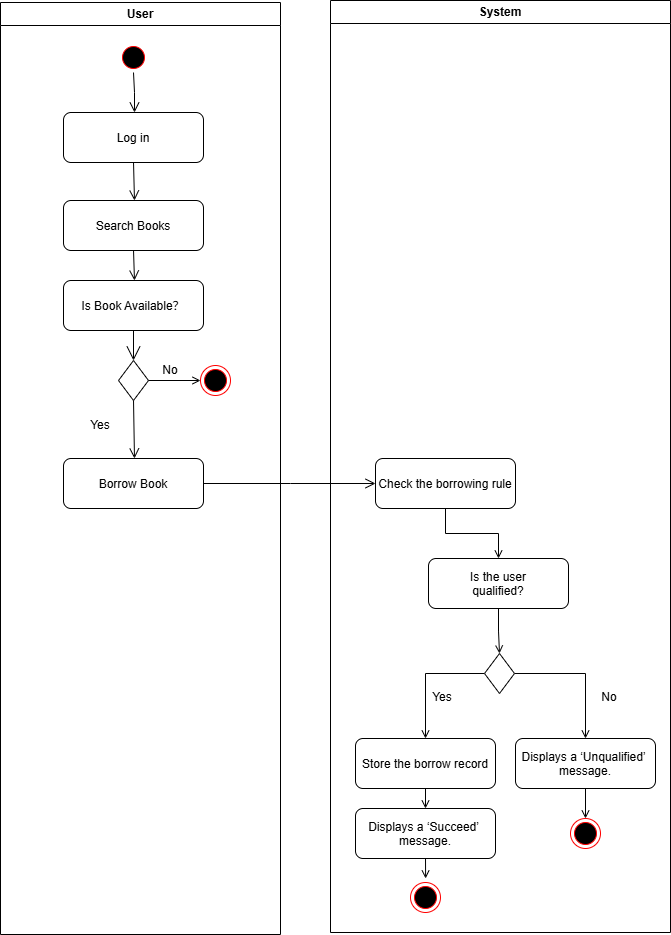

The diagram above was exported from draw.io. Its source (the exported page's mxGraphModel, read from the mxfile embedded in the PNG):
<mxGraphModel dx="2410" dy="1366" grid="1" gridSize="10" guides="1" tooltips="1" connect="1" arrows="1" fold="1" page="1" pageScale="1" pageWidth="827" pageHeight="1169" math="0" shadow="0">
  <root>
    <mxCell id="0" />
    <mxCell id="1" parent="0" />
    <mxCell id="bAM_NPrAEhgNnZ6bfNZo-4" value="User" style="swimlane;whiteSpace=wrap" parent="1" vertex="1">
      <mxGeometry x="570" y="1042" width="280" height="932" as="geometry" />
    </mxCell>
    <mxCell id="bAM_NPrAEhgNnZ6bfNZo-5" value="" style="ellipse;shape=startState;fillColor=#000000;strokeColor=#ff0000;" parent="bAM_NPrAEhgNnZ6bfNZo-4" vertex="1">
      <mxGeometry x="118" y="40" width="30" height="30" as="geometry" />
    </mxCell>
    <mxCell id="bAM_NPrAEhgNnZ6bfNZo-6" value="" style="edgeStyle=elbowEdgeStyle;elbow=horizontal;verticalAlign=bottom;endArrow=open;endSize=8;strokeColor=#000000;endFill=1;rounded=0" parent="bAM_NPrAEhgNnZ6bfNZo-4" source="bAM_NPrAEhgNnZ6bfNZo-5" target="bAM_NPrAEhgNnZ6bfNZo-7" edge="1">
      <mxGeometry x="100" y="40" as="geometry">
        <mxPoint x="115" y="110" as="targetPoint" />
      </mxGeometry>
    </mxCell>
    <mxCell id="bAM_NPrAEhgNnZ6bfNZo-7" value="Log in" style="rounded=1;" parent="bAM_NPrAEhgNnZ6bfNZo-4" vertex="1">
      <mxGeometry x="63" y="110" width="140" height="50" as="geometry" />
    </mxCell>
    <mxCell id="bAM_NPrAEhgNnZ6bfNZo-181" value="Search Books" style="rounded=1;" parent="bAM_NPrAEhgNnZ6bfNZo-4" vertex="1">
      <mxGeometry x="63" y="198" width="140" height="50" as="geometry" />
    </mxCell>
    <mxCell id="bAM_NPrAEhgNnZ6bfNZo-182" value="Is Book Available？" style="rounded=1;" parent="bAM_NPrAEhgNnZ6bfNZo-4" vertex="1">
      <mxGeometry x="63" y="278" width="140" height="50" as="geometry" />
    </mxCell>
    <mxCell id="bAM_NPrAEhgNnZ6bfNZo-185" value="" style="rhombus;whiteSpace=wrap;html=1;rounded=0;" parent="bAM_NPrAEhgNnZ6bfNZo-4" vertex="1">
      <mxGeometry x="118" y="358" width="30" height="40" as="geometry" />
    </mxCell>
    <mxCell id="bAM_NPrAEhgNnZ6bfNZo-187" value="" style="edgeStyle=elbowEdgeStyle;elbow=horizontal;verticalAlign=bottom;endArrow=open;endSize=8;strokeColor=#000000;endFill=1;rounded=0;exitX=0.5;exitY=1;exitDx=0;exitDy=0;entryX=0.5;entryY=0;entryDx=0;entryDy=0;" parent="bAM_NPrAEhgNnZ6bfNZo-4" source="bAM_NPrAEhgNnZ6bfNZo-7" target="bAM_NPrAEhgNnZ6bfNZo-181" edge="1">
      <mxGeometry x="-490" y="-1002" as="geometry">
        <mxPoint x="125" y="120" as="targetPoint" />
        <mxPoint x="125" y="80" as="sourcePoint" />
      </mxGeometry>
    </mxCell>
    <mxCell id="bAM_NPrAEhgNnZ6bfNZo-188" value="" style="edgeStyle=elbowEdgeStyle;elbow=horizontal;verticalAlign=bottom;endArrow=open;endSize=8;strokeColor=#000000;endFill=1;rounded=0;exitX=0.5;exitY=1;exitDx=0;exitDy=0;entryX=0.5;entryY=0;entryDx=0;entryDy=0;" parent="bAM_NPrAEhgNnZ6bfNZo-4" source="bAM_NPrAEhgNnZ6bfNZo-181" target="bAM_NPrAEhgNnZ6bfNZo-182" edge="1">
      <mxGeometry x="-1080" y="-2044" as="geometry">
        <mxPoint x="125" y="208" as="targetPoint" />
        <mxPoint x="125" y="170" as="sourcePoint" />
      </mxGeometry>
    </mxCell>
    <mxCell id="bAM_NPrAEhgNnZ6bfNZo-189" value="" style="endArrow=open;endFill=1;endSize=12;html=1;rounded=0;exitX=0.5;exitY=1;exitDx=0;exitDy=0;entryX=0.5;entryY=0;entryDx=0;entryDy=0;" parent="bAM_NPrAEhgNnZ6bfNZo-4" source="bAM_NPrAEhgNnZ6bfNZo-182" target="bAM_NPrAEhgNnZ6bfNZo-185" edge="1">
      <mxGeometry width="160" relative="1" as="geometry">
        <mxPoint x="280" y="358" as="sourcePoint" />
        <mxPoint x="440" y="358" as="targetPoint" />
      </mxGeometry>
    </mxCell>
    <mxCell id="bAM_NPrAEhgNnZ6bfNZo-209" value="No&lt;span style=&quot;color: rgba(0, 0, 0, 0); font-family: monospace; font-size: 0px; text-align: start; text-wrap: nowrap;&quot;&gt;%3CmxGraphModel%3E%3Croot%3E%3CmxCell%20id%3D%220%22%2F%3E%3CmxCell%20id%3D%221%22%20parent%3D%220%22%2F%3E%3CmxCell%20id%3D%222%22%20value%3D%22%22%20style%3D%22ellipse%3Bhtml%3D1%3Bshape%3DendState%3BfillColor%3D%23000000%3BstrokeColor%3D%23ff0000%3B%22%20vertex%3D%221%22%20parent%3D%221%22%3E%3CmxGeometry%20x%3D%22935%22%20y%3D%221924%22%20width%3D%2230%22%20height%3D%2230%22%20as%3D%22geometry%22%2F%3E%3C%2FmxCell%3E%3C%2Froot%3E%3C%2FmxGraphModel%3E&lt;/span&gt;" style="text;html=1;align=center;verticalAlign=middle;whiteSpace=wrap;rounded=0;" parent="bAM_NPrAEhgNnZ6bfNZo-4" vertex="1">
      <mxGeometry x="140" y="353" width="60" height="30" as="geometry" />
    </mxCell>
    <mxCell id="bAM_NPrAEhgNnZ6bfNZo-210" value="Yes" style="text;html=1;align=center;verticalAlign=middle;whiteSpace=wrap;rounded=0;" parent="bAM_NPrAEhgNnZ6bfNZo-4" vertex="1">
      <mxGeometry x="70" y="408" width="60" height="30" as="geometry" />
    </mxCell>
    <mxCell id="bAM_NPrAEhgNnZ6bfNZo-13" value="" style="ellipse;html=1;shape=endState;fillColor=#000000;strokeColor=#ff0000;" parent="bAM_NPrAEhgNnZ6bfNZo-4" vertex="1">
      <mxGeometry x="200" y="363" width="30" height="30" as="geometry" />
    </mxCell>
    <mxCell id="bAM_NPrAEhgNnZ6bfNZo-191" style="edgeStyle=orthogonalEdgeStyle;rounded=0;orthogonalLoop=1;jettySize=auto;html=1;exitX=1;exitY=0.5;exitDx=0;exitDy=0;entryX=0;entryY=0.5;entryDx=0;entryDy=0;endArrow=open;endFill=0;" parent="bAM_NPrAEhgNnZ6bfNZo-4" source="bAM_NPrAEhgNnZ6bfNZo-185" target="bAM_NPrAEhgNnZ6bfNZo-13" edge="1">
      <mxGeometry relative="1" as="geometry">
        <mxPoint x="362" y="378" as="targetPoint" />
      </mxGeometry>
    </mxCell>
    <mxCell id="66JRJL2fzjol4ftjB7cg-1" value="Borrow Book" style="rounded=1;" vertex="1" parent="bAM_NPrAEhgNnZ6bfNZo-4">
      <mxGeometry x="63" y="456" width="140" height="50" as="geometry" />
    </mxCell>
    <mxCell id="66JRJL2fzjol4ftjB7cg-2" value="" style="edgeStyle=elbowEdgeStyle;elbow=horizontal;verticalAlign=bottom;endArrow=open;endSize=8;strokeColor=#000000;endFill=1;rounded=0;exitX=0.5;exitY=1;exitDx=0;exitDy=0;entryX=0.5;entryY=0;entryDx=0;entryDy=0;" edge="1" parent="bAM_NPrAEhgNnZ6bfNZo-4" target="66JRJL2fzjol4ftjB7cg-1" source="bAM_NPrAEhgNnZ6bfNZo-185">
      <mxGeometry x="-1660" y="-3086" as="geometry">
        <mxPoint x="125" y="386" as="targetPoint" />
        <mxPoint x="133" y="426" as="sourcePoint" />
      </mxGeometry>
    </mxCell>
    <mxCell id="bAM_NPrAEhgNnZ6bfNZo-15" value="System" style="swimlane;whiteSpace=wrap;startSize=23;" parent="1" vertex="1">
      <mxGeometry x="900" y="1040" width="340" height="932" as="geometry" />
    </mxCell>
    <mxCell id="bAM_NPrAEhgNnZ6bfNZo-26" value="" style="ellipse;html=1;shape=endState;fillColor=#000000;strokeColor=#ff0000;" parent="bAM_NPrAEhgNnZ6bfNZo-15" vertex="1">
      <mxGeometry x="80" y="882" width="30" height="30" as="geometry" />
    </mxCell>
    <mxCell id="bAM_NPrAEhgNnZ6bfNZo-198" style="edgeStyle=orthogonalEdgeStyle;rounded=0;orthogonalLoop=1;jettySize=auto;html=1;exitX=0.5;exitY=1;exitDx=0;exitDy=0;entryX=0.5;entryY=0;entryDx=0;entryDy=0;endArrow=open;endFill=0;" parent="bAM_NPrAEhgNnZ6bfNZo-15" source="bAM_NPrAEhgNnZ6bfNZo-194" target="bAM_NPrAEhgNnZ6bfNZo-196" edge="1">
      <mxGeometry relative="1" as="geometry" />
    </mxCell>
    <mxCell id="bAM_NPrAEhgNnZ6bfNZo-194" value="Check the borrowing rule" style="rounded=1;" parent="bAM_NPrAEhgNnZ6bfNZo-15" vertex="1">
      <mxGeometry x="45" y="458" width="140" height="50" as="geometry" />
    </mxCell>
    <mxCell id="bAM_NPrAEhgNnZ6bfNZo-204" style="edgeStyle=orthogonalEdgeStyle;rounded=0;orthogonalLoop=1;jettySize=auto;html=1;exitX=0;exitY=0.5;exitDx=0;exitDy=0;entryX=0.5;entryY=0;entryDx=0;entryDy=0;endArrow=open;endFill=0;" parent="bAM_NPrAEhgNnZ6bfNZo-15" source="bAM_NPrAEhgNnZ6bfNZo-195" target="bAM_NPrAEhgNnZ6bfNZo-200" edge="1">
      <mxGeometry relative="1" as="geometry" />
    </mxCell>
    <mxCell id="bAM_NPrAEhgNnZ6bfNZo-205" style="edgeStyle=orthogonalEdgeStyle;rounded=0;orthogonalLoop=1;jettySize=auto;html=1;exitX=1;exitY=0.5;exitDx=0;exitDy=0;entryX=0.5;entryY=0;entryDx=0;entryDy=0;endArrow=open;endFill=0;" parent="bAM_NPrAEhgNnZ6bfNZo-15" source="bAM_NPrAEhgNnZ6bfNZo-195" target="bAM_NPrAEhgNnZ6bfNZo-202" edge="1">
      <mxGeometry relative="1" as="geometry" />
    </mxCell>
    <mxCell id="bAM_NPrAEhgNnZ6bfNZo-195" value="" style="rhombus;whiteSpace=wrap;html=1;rounded=0;" parent="bAM_NPrAEhgNnZ6bfNZo-15" vertex="1">
      <mxGeometry x="154" y="653" width="30" height="40" as="geometry" />
    </mxCell>
    <mxCell id="bAM_NPrAEhgNnZ6bfNZo-199" style="edgeStyle=orthogonalEdgeStyle;rounded=0;orthogonalLoop=1;jettySize=auto;html=1;exitX=0.5;exitY=1;exitDx=0;exitDy=0;entryX=0.5;entryY=0;entryDx=0;entryDy=0;endArrow=open;endFill=0;" parent="bAM_NPrAEhgNnZ6bfNZo-15" source="bAM_NPrAEhgNnZ6bfNZo-196" target="bAM_NPrAEhgNnZ6bfNZo-195" edge="1">
      <mxGeometry relative="1" as="geometry" />
    </mxCell>
    <mxCell id="bAM_NPrAEhgNnZ6bfNZo-196" value="Is the user&#10;qualified?" style="rounded=1;" parent="bAM_NPrAEhgNnZ6bfNZo-15" vertex="1">
      <mxGeometry x="98" y="558" width="140" height="50" as="geometry" />
    </mxCell>
    <mxCell id="bAM_NPrAEhgNnZ6bfNZo-206" style="edgeStyle=orthogonalEdgeStyle;rounded=0;orthogonalLoop=1;jettySize=auto;html=1;exitX=0.5;exitY=1;exitDx=0;exitDy=0;entryX=0.5;entryY=0;entryDx=0;entryDy=0;endArrow=open;endFill=0;" parent="bAM_NPrAEhgNnZ6bfNZo-15" source="bAM_NPrAEhgNnZ6bfNZo-200" target="bAM_NPrAEhgNnZ6bfNZo-201" edge="1">
      <mxGeometry relative="1" as="geometry" />
    </mxCell>
    <mxCell id="bAM_NPrAEhgNnZ6bfNZo-200" value="Store the borrow record" style="rounded=1;" parent="bAM_NPrAEhgNnZ6bfNZo-15" vertex="1">
      <mxGeometry x="25" y="738" width="140" height="50" as="geometry" />
    </mxCell>
    <mxCell id="bAM_NPrAEhgNnZ6bfNZo-207" style="edgeStyle=orthogonalEdgeStyle;rounded=0;orthogonalLoop=1;jettySize=auto;html=1;exitX=0.5;exitY=1;exitDx=0;exitDy=0;endArrow=open;endFill=0;" parent="bAM_NPrAEhgNnZ6bfNZo-15" source="bAM_NPrAEhgNnZ6bfNZo-201" edge="1">
      <mxGeometry relative="1" as="geometry">
        <mxPoint x="95.10526315789502" y="878" as="targetPoint" />
      </mxGeometry>
    </mxCell>
    <mxCell id="bAM_NPrAEhgNnZ6bfNZo-201" value="Displays a ‘Succeed’ &#10;message." style="rounded=1;" parent="bAM_NPrAEhgNnZ6bfNZo-15" vertex="1">
      <mxGeometry x="25" y="808" width="140" height="50" as="geometry" />
    </mxCell>
    <mxCell id="bAM_NPrAEhgNnZ6bfNZo-208" style="edgeStyle=orthogonalEdgeStyle;rounded=0;orthogonalLoop=1;jettySize=auto;html=1;exitX=0.5;exitY=1;exitDx=0;exitDy=0;entryX=0.5;entryY=0;entryDx=0;entryDy=0;endArrow=open;endFill=0;" parent="bAM_NPrAEhgNnZ6bfNZo-15" source="bAM_NPrAEhgNnZ6bfNZo-202" target="bAM_NPrAEhgNnZ6bfNZo-203" edge="1">
      <mxGeometry relative="1" as="geometry" />
    </mxCell>
    <mxCell id="bAM_NPrAEhgNnZ6bfNZo-202" value="Displays a ‘Unqualified’ &#10;message." style="rounded=1;" parent="bAM_NPrAEhgNnZ6bfNZo-15" vertex="1">
      <mxGeometry x="185" y="738" width="140" height="50" as="geometry" />
    </mxCell>
    <mxCell id="bAM_NPrAEhgNnZ6bfNZo-203" value="" style="ellipse;html=1;shape=endState;fillColor=#000000;strokeColor=#ff0000;" parent="bAM_NPrAEhgNnZ6bfNZo-15" vertex="1">
      <mxGeometry x="240" y="818" width="30" height="30" as="geometry" />
    </mxCell>
    <mxCell id="bAM_NPrAEhgNnZ6bfNZo-211" value="Yes" style="text;html=1;align=center;verticalAlign=middle;whiteSpace=wrap;rounded=0;" parent="bAM_NPrAEhgNnZ6bfNZo-15" vertex="1">
      <mxGeometry x="82" y="682" width="60" height="30" as="geometry" />
    </mxCell>
    <mxCell id="bAM_NPrAEhgNnZ6bfNZo-212" value="No&lt;span style=&quot;color: rgba(0, 0, 0, 0); font-family: monospace; font-size: 0px; text-align: start; text-wrap: nowrap;&quot;&gt;%3CmxGraphModel%3E%3Croot%3E%3CmxCell%20id%3D%220%22%2F%3E%3CmxCell%20id%3D%221%22%20parent%3D%220%22%2F%3E%3CmxCell%20id%3D%222%22%20value%3D%22%22%20style%3D%22ellipse%3Bhtml%3D1%3Bshape%3DendState%3BfillColor%3D%23000000%3BstrokeColor%3D%23ff0000%3B%22%20vertex%3D%221%22%20parent%3D%221%22%3E%3CmxGeometry%20x%3D%22935%22%20y%3D%221924%22%20width%3D%2230%22%20height%3D%2230%22%20as%3D%22geometry%22%2F%3E%3C%2FmxCell%3E%3C%2Froot%3E%3C%2FmxGraphModel%3E&lt;/span&gt;" style="text;html=1;align=center;verticalAlign=middle;whiteSpace=wrap;rounded=0;" parent="bAM_NPrAEhgNnZ6bfNZo-15" vertex="1">
      <mxGeometry x="249" y="682" width="60" height="30" as="geometry" />
    </mxCell>
    <mxCell id="66JRJL2fzjol4ftjB7cg-7" value="" style="edgeStyle=elbowEdgeStyle;elbow=horizontal;verticalAlign=bottom;endArrow=open;endSize=8;strokeColor=#000000;endFill=1;rounded=0;exitX=1;exitY=0.5;exitDx=0;exitDy=0;entryX=0;entryY=0.5;entryDx=0;entryDy=0;" edge="1" parent="1" source="66JRJL2fzjol4ftjB7cg-1" target="bAM_NPrAEhgNnZ6bfNZo-194">
      <mxGeometry x="-1660" y="-3086" as="geometry">
        <mxPoint x="940" y="1523" as="targetPoint" />
        <mxPoint x="773" y="1523" as="sourcePoint" />
      </mxGeometry>
    </mxCell>
  </root>
</mxGraphModel>